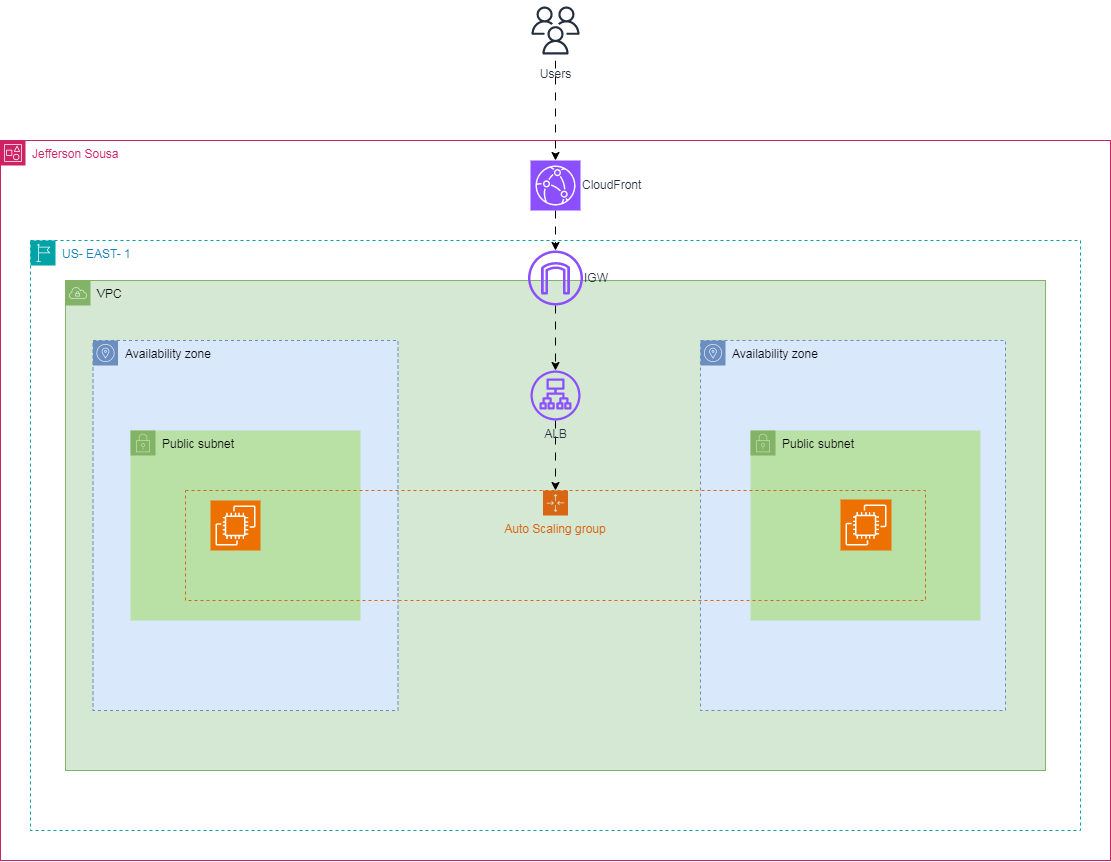

The diagram above was exported from draw.io. Its source (the exported page's mxGraphModel, read from the mxfile embedded in the PNG):
<mxGraphModel dx="1322" dy="2338" grid="1" gridSize="10" guides="1" tooltips="1" connect="1" arrows="1" fold="1" page="1" pageScale="1" pageWidth="1600" pageHeight="1200" math="0" shadow="0">
  <root>
    <mxCell id="0" />
    <mxCell id="1" parent="0" />
    <mxCell id="3SdzomjxXjDkAu3coUC7-1" value="Jefferson Sousa&amp;nbsp;" style="points=[[0,0],[0.25,0],[0.5,0],[0.75,0],[1,0],[1,0.25],[1,0.5],[1,0.75],[1,1],[0.75,1],[0.5,1],[0.25,1],[0,1],[0,0.75],[0,0.5],[0,0.25]];outlineConnect=0;gradientColor=none;html=1;whiteSpace=wrap;fontSize=12;fontStyle=0;container=1;pointerEvents=0;collapsible=0;recursiveResize=0;shape=mxgraph.aws4.group;grIcon=mxgraph.aws4.group_account;strokeColor=#CD2264;fillColor=none;verticalAlign=top;align=left;spacingLeft=30;fontColor=#CD2264;dashed=0;" parent="1" vertex="1">
      <mxGeometry x="50" y="20" width="1110" height="720" as="geometry" />
    </mxCell>
    <mxCell id="Ghk65k1mkeY3u3co7QuG-1" value="US- EAST- 1" style="points=[[0,0],[0.25,0],[0.5,0],[0.75,0],[1,0],[1,0.25],[1,0.5],[1,0.75],[1,1],[0.75,1],[0.5,1],[0.25,1],[0,1],[0,0.75],[0,0.5],[0,0.25]];outlineConnect=0;gradientColor=none;html=1;whiteSpace=wrap;fontSize=12;fontStyle=0;container=1;pointerEvents=0;collapsible=0;recursiveResize=0;shape=mxgraph.aws4.group;grIcon=mxgraph.aws4.group_region;strokeColor=#00A4A6;fillColor=none;verticalAlign=top;align=left;spacingLeft=30;fontColor=#147EBA;dashed=1;" parent="3SdzomjxXjDkAu3coUC7-1" vertex="1">
      <mxGeometry x="30" y="100" width="1050" height="590" as="geometry" />
    </mxCell>
    <mxCell id="JazpzaCsk5Kj3TqHxe5s-20" value="VPC" style="outlineConnect=0;html=1;whiteSpace=wrap;fontSize=12;fontStyle=0;shape=mxgraph.aws4.group;grIcon=mxgraph.aws4.group_vpc;verticalAlign=top;align=left;spacingLeft=30;dashed=0;fillColor=#d5e8d4;strokeColor=#82b366;" parent="Ghk65k1mkeY3u3co7QuG-1" vertex="1">
      <mxGeometry x="35" y="40" width="980" height="490" as="geometry" />
    </mxCell>
    <mxCell id="JazpzaCsk5Kj3TqHxe5s-19" value="Availability zone" style="outlineConnect=0;html=1;whiteSpace=wrap;fontSize=12;fontStyle=0;shape=mxgraph.aws4.group;grIcon=mxgraph.aws4.group_availability_zone;verticalAlign=top;align=left;spacingLeft=30;dashed=1;fillColor=#dae8fc;strokeColor=#6c8ebf;" parent="Ghk65k1mkeY3u3co7QuG-1" vertex="1">
      <mxGeometry x="62.5" y="100" width="305" height="370" as="geometry" />
    </mxCell>
    <mxCell id="KYMINnyn_lZFIN4h6k0N-2" value="Availability zone" style="outlineConnect=0;html=1;whiteSpace=wrap;fontSize=12;fontStyle=0;shape=mxgraph.aws4.group;grIcon=mxgraph.aws4.group_availability_zone;strokeColor=#6c8ebf;fillColor=#dae8fc;verticalAlign=top;align=left;spacingLeft=30;dashed=1;" parent="Ghk65k1mkeY3u3co7QuG-1" vertex="1">
      <mxGeometry x="670" y="100" width="305" height="370" as="geometry" />
    </mxCell>
    <mxCell id="fxGsvFf6sw4umLmRsa8s-7" value="" style="edgeStyle=orthogonalEdgeStyle;rounded=0;orthogonalLoop=1;jettySize=auto;html=1;flowAnimation=1;" parent="Ghk65k1mkeY3u3co7QuG-1" source="JazpzaCsk5Kj3TqHxe5s-1" target="LJteiU7xihvCCB-jJlLX-1" edge="1">
      <mxGeometry relative="1" as="geometry" />
    </mxCell>
    <mxCell id="JazpzaCsk5Kj3TqHxe5s-1" value="IGW" style="outlineConnect=0;fontColor=#232F3E;gradientColor=none;fillColor=#8C4FFF;strokeColor=none;dashed=0;verticalLabelPosition=middle;verticalAlign=middle;align=left;html=1;fontSize=12;fontStyle=0;aspect=fixed;pointerEvents=1;shape=mxgraph.aws4.internet_gateway;labelPosition=right;" parent="Ghk65k1mkeY3u3co7QuG-1" vertex="1">
      <mxGeometry x="497.5" y="10" width="55" height="55" as="geometry" />
    </mxCell>
    <mxCell id="JazpzaCsk5Kj3TqHxe5s-14" value="Public subnet" style="points=[[0,0],[0.25,0],[0.5,0],[0.75,0],[1,0],[1,0.25],[1,0.5],[1,0.75],[1,1],[0.75,1],[0.5,1],[0.25,1],[0,1],[0,0.75],[0,0.5],[0,0.25]];outlineConnect=0;html=1;whiteSpace=wrap;fontSize=12;fontStyle=0;container=1;pointerEvents=0;collapsible=0;recursiveResize=0;shape=mxgraph.aws4.group;grIcon=mxgraph.aws4.group_security_group;grStroke=0;strokeColor=#82b366;fillColor=#B9E0A5;verticalAlign=top;align=left;spacingLeft=30;dashed=0;" parent="Ghk65k1mkeY3u3co7QuG-1" vertex="1">
      <mxGeometry x="100" y="190" width="230" height="190" as="geometry" />
    </mxCell>
    <mxCell id="JazpzaCsk5Kj3TqHxe5s-18" value="Public subnet" style="points=[[0,0],[0.25,0],[0.5,0],[0.75,0],[1,0],[1,0.25],[1,0.5],[1,0.75],[1,1],[0.75,1],[0.5,1],[0.25,1],[0,1],[0,0.75],[0,0.5],[0,0.25]];outlineConnect=0;html=1;whiteSpace=wrap;fontSize=12;fontStyle=0;container=1;pointerEvents=0;collapsible=0;recursiveResize=0;shape=mxgraph.aws4.group;grIcon=mxgraph.aws4.group_security_group;grStroke=0;strokeColor=#82b366;fillColor=#B9E0A5;verticalAlign=top;align=left;spacingLeft=30;dashed=0;" parent="Ghk65k1mkeY3u3co7QuG-1" vertex="1">
      <mxGeometry x="720" y="190" width="230" height="190" as="geometry" />
    </mxCell>
    <mxCell id="LJteiU7xihvCCB-jJlLX-4" value="Auto Scaling group" style="points=[[0,0],[0.25,0],[0.5,0],[0.75,0],[1,0],[1,0.25],[1,0.5],[1,0.75],[1,1],[0.75,1],[0.5,1],[0.25,1],[0,1],[0,0.75],[0,0.5],[0,0.25]];outlineConnect=0;gradientColor=none;html=1;whiteSpace=wrap;fontSize=12;fontStyle=0;container=0;pointerEvents=0;collapsible=0;recursiveResize=0;shape=mxgraph.aws4.groupCenter;grIcon=mxgraph.aws4.group_auto_scaling_group;grStroke=1;strokeColor=#D86613;fillColor=none;verticalAlign=top;align=center;fontColor=#D86613;dashed=1;spacingTop=25;" parent="Ghk65k1mkeY3u3co7QuG-1" vertex="1">
      <mxGeometry x="155" y="250" width="740" height="110" as="geometry" />
    </mxCell>
    <mxCell id="LJteiU7xihvCCB-jJlLX-6" value="" style="edgeStyle=orthogonalEdgeStyle;rounded=0;orthogonalLoop=1;jettySize=auto;html=1;flowAnimation=1;" parent="Ghk65k1mkeY3u3co7QuG-1" source="LJteiU7xihvCCB-jJlLX-1" target="LJteiU7xihvCCB-jJlLX-4" edge="1">
      <mxGeometry relative="1" as="geometry" />
    </mxCell>
    <mxCell id="LJteiU7xihvCCB-jJlLX-1" value="ALB" style="outlineConnect=0;fontColor=#232F3E;gradientColor=none;fillColor=#8C4FFF;strokeColor=none;dashed=0;verticalLabelPosition=bottom;verticalAlign=top;align=center;html=1;fontSize=12;fontStyle=0;aspect=fixed;pointerEvents=1;shape=mxgraph.aws4.application_load_balancer;" parent="Ghk65k1mkeY3u3co7QuG-1" vertex="1">
      <mxGeometry x="500" y="130" width="50" height="50" as="geometry" />
    </mxCell>
    <mxCell id="fxGsvFf6sw4umLmRsa8s-6" value="" style="edgeStyle=orthogonalEdgeStyle;rounded=0;orthogonalLoop=1;jettySize=auto;html=1;flowAnimation=1;" parent="3SdzomjxXjDkAu3coUC7-1" source="fxGsvFf6sw4umLmRsa8s-1" target="JazpzaCsk5Kj3TqHxe5s-1" edge="1">
      <mxGeometry relative="1" as="geometry" />
    </mxCell>
    <mxCell id="fxGsvFf6sw4umLmRsa8s-1" value="CloudFront" style="points=[[0,0,0],[0.25,0,0],[0.5,0,0],[0.75,0,0],[1,0,0],[0,1,0],[0.25,1,0],[0.5,1,0],[0.75,1,0],[1,1,0],[0,0.25,0],[0,0.5,0],[0,0.75,0],[1,0.25,0],[1,0.5,0],[1,0.75,0]];outlineConnect=0;fontColor=#232F3E;fillColor=#8C4FFF;strokeColor=#ffffff;dashed=0;verticalLabelPosition=middle;verticalAlign=middle;align=left;html=1;fontSize=12;fontStyle=0;aspect=fixed;shape=mxgraph.aws4.resourceIcon;resIcon=mxgraph.aws4.cloudfront;labelPosition=right;" parent="3SdzomjxXjDkAu3coUC7-1" vertex="1">
      <mxGeometry x="530" y="20" width="50" height="50" as="geometry" />
    </mxCell>
    <mxCell id="LJteiU7xihvCCB-jJlLX-2" value="" style="points=[[0,0,0],[0.25,0,0],[0.5,0,0],[0.75,0,0],[1,0,0],[0,1,0],[0.25,1,0],[0.5,1,0],[0.75,1,0],[1,1,0],[0,0.25,0],[0,0.5,0],[0,0.75,0],[1,0.25,0],[1,0.5,0],[1,0.75,0]];outlineConnect=0;fontColor=#232F3E;fillColor=#ED7100;strokeColor=#ffffff;dashed=0;verticalLabelPosition=bottom;verticalAlign=top;align=center;html=1;fontSize=12;fontStyle=0;aspect=fixed;shape=mxgraph.aws4.resourceIcon;resIcon=mxgraph.aws4.ec2;" parent="1" vertex="1">
      <mxGeometry x="260" y="380" width="50" height="50" as="geometry" />
    </mxCell>
    <mxCell id="LJteiU7xihvCCB-jJlLX-3" value="" style="points=[[0,0,0],[0.25,0,0],[0.5,0,0],[0.75,0,0],[1,0,0],[0,1,0],[0.25,1,0],[0.5,1,0],[0.75,1,0],[1,1,0],[0,0.25,0],[0,0.5,0],[0,0.75,0],[1,0.25,0],[1,0.5,0],[1,0.75,0]];outlineConnect=0;fontColor=#232F3E;fillColor=#ED7100;strokeColor=#ffffff;dashed=0;verticalLabelPosition=bottom;verticalAlign=top;align=center;html=1;fontSize=12;fontStyle=0;aspect=fixed;shape=mxgraph.aws4.resourceIcon;resIcon=mxgraph.aws4.ec2;" parent="1" vertex="1">
      <mxGeometry x="890" y="379" width="51" height="51" as="geometry" />
    </mxCell>
    <mxCell id="fxGsvFf6sw4umLmRsa8s-5" value="" style="edgeStyle=orthogonalEdgeStyle;rounded=0;orthogonalLoop=1;jettySize=auto;html=1;flowAnimation=1;" parent="1" source="fxGsvFf6sw4umLmRsa8s-4" target="fxGsvFf6sw4umLmRsa8s-1" edge="1">
      <mxGeometry relative="1" as="geometry" />
    </mxCell>
    <mxCell id="fxGsvFf6sw4umLmRsa8s-4" value="Users" style="sketch=0;outlineConnect=0;fontColor=#232F3E;gradientColor=none;strokeColor=#232F3E;fillColor=#ffffff;dashed=0;verticalLabelPosition=bottom;verticalAlign=top;align=center;html=1;fontSize=12;fontStyle=0;aspect=fixed;shape=mxgraph.aws4.resourceIcon;resIcon=mxgraph.aws4.users;" parent="1" vertex="1">
      <mxGeometry x="575" y="-120" width="60" height="60" as="geometry" />
    </mxCell>
  </root>
</mxGraphModel>